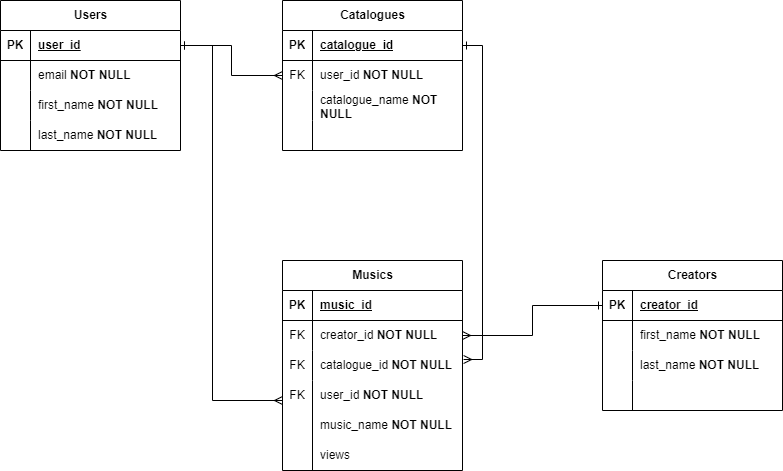

The diagram above was exported from draw.io. Its source (the exported page's mxGraphModel, read from the mxfile embedded in the PNG):
<mxGraphModel dx="1434" dy="780" grid="1" gridSize="10" guides="1" tooltips="1" connect="1" arrows="1" fold="1" page="1" pageScale="1" pageWidth="827" pageHeight="1169" math="0" shadow="0">
  <root>
    <mxCell id="0" />
    <mxCell id="1" parent="0" />
    <mxCell id="ueUYXEONdKMzoUUG7YQ--1" value="Users" style="shape=table;startSize=30;container=1;collapsible=1;childLayout=tableLayout;fixedRows=1;rowLines=0;fontStyle=1;align=center;resizeLast=1;html=1;" vertex="1" parent="1">
      <mxGeometry x="58" y="60" width="180" height="150" as="geometry" />
    </mxCell>
    <mxCell id="ueUYXEONdKMzoUUG7YQ--2" value="" style="shape=tableRow;horizontal=0;startSize=0;swimlaneHead=0;swimlaneBody=0;fillColor=none;collapsible=0;dropTarget=0;points=[[0,0.5],[1,0.5]];portConstraint=eastwest;top=0;left=0;right=0;bottom=1;" vertex="1" parent="ueUYXEONdKMzoUUG7YQ--1">
      <mxGeometry y="30" width="180" height="30" as="geometry" />
    </mxCell>
    <mxCell id="ueUYXEONdKMzoUUG7YQ--3" value="PK" style="shape=partialRectangle;connectable=0;fillColor=none;top=0;left=0;bottom=0;right=0;fontStyle=1;overflow=hidden;whiteSpace=wrap;html=1;" vertex="1" parent="ueUYXEONdKMzoUUG7YQ--2">
      <mxGeometry width="30" height="30" as="geometry">
        <mxRectangle width="30" height="30" as="alternateBounds" />
      </mxGeometry>
    </mxCell>
    <mxCell id="ueUYXEONdKMzoUUG7YQ--4" value="user_id" style="shape=partialRectangle;connectable=0;fillColor=none;top=0;left=0;bottom=0;right=0;align=left;spacingLeft=6;fontStyle=5;overflow=hidden;whiteSpace=wrap;html=1;" vertex="1" parent="ueUYXEONdKMzoUUG7YQ--2">
      <mxGeometry x="30" width="150" height="30" as="geometry">
        <mxRectangle width="150" height="30" as="alternateBounds" />
      </mxGeometry>
    </mxCell>
    <mxCell id="ueUYXEONdKMzoUUG7YQ--5" value="" style="shape=tableRow;horizontal=0;startSize=0;swimlaneHead=0;swimlaneBody=0;fillColor=none;collapsible=0;dropTarget=0;points=[[0,0.5],[1,0.5]];portConstraint=eastwest;top=0;left=0;right=0;bottom=0;" vertex="1" parent="ueUYXEONdKMzoUUG7YQ--1">
      <mxGeometry y="60" width="180" height="30" as="geometry" />
    </mxCell>
    <mxCell id="ueUYXEONdKMzoUUG7YQ--6" value="" style="shape=partialRectangle;connectable=0;fillColor=none;top=0;left=0;bottom=0;right=0;editable=1;overflow=hidden;whiteSpace=wrap;html=1;" vertex="1" parent="ueUYXEONdKMzoUUG7YQ--5">
      <mxGeometry width="30" height="30" as="geometry">
        <mxRectangle width="30" height="30" as="alternateBounds" />
      </mxGeometry>
    </mxCell>
    <mxCell id="ueUYXEONdKMzoUUG7YQ--7" value="email &lt;b&gt;NOT NULL&lt;/b&gt;" style="shape=partialRectangle;connectable=0;fillColor=none;top=0;left=0;bottom=0;right=0;align=left;spacingLeft=6;overflow=hidden;whiteSpace=wrap;html=1;" vertex="1" parent="ueUYXEONdKMzoUUG7YQ--5">
      <mxGeometry x="30" width="150" height="30" as="geometry">
        <mxRectangle width="150" height="30" as="alternateBounds" />
      </mxGeometry>
    </mxCell>
    <mxCell id="ueUYXEONdKMzoUUG7YQ--8" value="" style="shape=tableRow;horizontal=0;startSize=0;swimlaneHead=0;swimlaneBody=0;fillColor=none;collapsible=0;dropTarget=0;points=[[0,0.5],[1,0.5]];portConstraint=eastwest;top=0;left=0;right=0;bottom=0;" vertex="1" parent="ueUYXEONdKMzoUUG7YQ--1">
      <mxGeometry y="90" width="180" height="30" as="geometry" />
    </mxCell>
    <mxCell id="ueUYXEONdKMzoUUG7YQ--9" value="" style="shape=partialRectangle;connectable=0;fillColor=none;top=0;left=0;bottom=0;right=0;editable=1;overflow=hidden;whiteSpace=wrap;html=1;" vertex="1" parent="ueUYXEONdKMzoUUG7YQ--8">
      <mxGeometry width="30" height="30" as="geometry">
        <mxRectangle width="30" height="30" as="alternateBounds" />
      </mxGeometry>
    </mxCell>
    <mxCell id="ueUYXEONdKMzoUUG7YQ--10" value="first_name&amp;nbsp;&lt;b&gt;NOT NULL&lt;/b&gt;" style="shape=partialRectangle;connectable=0;fillColor=none;top=0;left=0;bottom=0;right=0;align=left;spacingLeft=6;overflow=hidden;whiteSpace=wrap;html=1;" vertex="1" parent="ueUYXEONdKMzoUUG7YQ--8">
      <mxGeometry x="30" width="150" height="30" as="geometry">
        <mxRectangle width="150" height="30" as="alternateBounds" />
      </mxGeometry>
    </mxCell>
    <mxCell id="ueUYXEONdKMzoUUG7YQ--11" value="" style="shape=tableRow;horizontal=0;startSize=0;swimlaneHead=0;swimlaneBody=0;fillColor=none;collapsible=0;dropTarget=0;points=[[0,0.5],[1,0.5]];portConstraint=eastwest;top=0;left=0;right=0;bottom=0;" vertex="1" parent="ueUYXEONdKMzoUUG7YQ--1">
      <mxGeometry y="120" width="180" height="30" as="geometry" />
    </mxCell>
    <mxCell id="ueUYXEONdKMzoUUG7YQ--12" value="" style="shape=partialRectangle;connectable=0;fillColor=none;top=0;left=0;bottom=0;right=0;editable=1;overflow=hidden;whiteSpace=wrap;html=1;" vertex="1" parent="ueUYXEONdKMzoUUG7YQ--11">
      <mxGeometry width="30" height="30" as="geometry">
        <mxRectangle width="30" height="30" as="alternateBounds" />
      </mxGeometry>
    </mxCell>
    <mxCell id="ueUYXEONdKMzoUUG7YQ--13" value="last_name&amp;nbsp;&lt;b&gt;NOT NULL&lt;/b&gt;" style="shape=partialRectangle;connectable=0;fillColor=none;top=0;left=0;bottom=0;right=0;align=left;spacingLeft=6;overflow=hidden;whiteSpace=wrap;html=1;" vertex="1" parent="ueUYXEONdKMzoUUG7YQ--11">
      <mxGeometry x="30" width="150" height="30" as="geometry">
        <mxRectangle width="150" height="30" as="alternateBounds" />
      </mxGeometry>
    </mxCell>
    <mxCell id="ueUYXEONdKMzoUUG7YQ--14" value="Musics" style="shape=table;startSize=30;container=1;collapsible=1;childLayout=tableLayout;fixedRows=1;rowLines=0;fontStyle=1;align=center;resizeLast=1;html=1;" vertex="1" parent="1">
      <mxGeometry x="340" y="320" width="180" height="210" as="geometry" />
    </mxCell>
    <mxCell id="ueUYXEONdKMzoUUG7YQ--15" value="" style="shape=tableRow;horizontal=0;startSize=0;swimlaneHead=0;swimlaneBody=0;fillColor=none;collapsible=0;dropTarget=0;points=[[0,0.5],[1,0.5]];portConstraint=eastwest;top=0;left=0;right=0;bottom=1;" vertex="1" parent="ueUYXEONdKMzoUUG7YQ--14">
      <mxGeometry y="30" width="180" height="30" as="geometry" />
    </mxCell>
    <mxCell id="ueUYXEONdKMzoUUG7YQ--16" value="PK" style="shape=partialRectangle;connectable=0;fillColor=none;top=0;left=0;bottom=0;right=0;fontStyle=1;overflow=hidden;whiteSpace=wrap;html=1;" vertex="1" parent="ueUYXEONdKMzoUUG7YQ--15">
      <mxGeometry width="30" height="30" as="geometry">
        <mxRectangle width="30" height="30" as="alternateBounds" />
      </mxGeometry>
    </mxCell>
    <mxCell id="ueUYXEONdKMzoUUG7YQ--17" value="music_id" style="shape=partialRectangle;connectable=0;fillColor=none;top=0;left=0;bottom=0;right=0;align=left;spacingLeft=6;fontStyle=5;overflow=hidden;whiteSpace=wrap;html=1;" vertex="1" parent="ueUYXEONdKMzoUUG7YQ--15">
      <mxGeometry x="30" width="150" height="30" as="geometry">
        <mxRectangle width="150" height="30" as="alternateBounds" />
      </mxGeometry>
    </mxCell>
    <mxCell id="ueUYXEONdKMzoUUG7YQ--18" value="" style="shape=tableRow;horizontal=0;startSize=0;swimlaneHead=0;swimlaneBody=0;fillColor=none;collapsible=0;dropTarget=0;points=[[0,0.5],[1,0.5]];portConstraint=eastwest;top=0;left=0;right=0;bottom=0;" vertex="1" parent="ueUYXEONdKMzoUUG7YQ--14">
      <mxGeometry y="60" width="180" height="30" as="geometry" />
    </mxCell>
    <mxCell id="ueUYXEONdKMzoUUG7YQ--19" value="FK" style="shape=partialRectangle;connectable=0;fillColor=none;top=0;left=0;bottom=0;right=0;editable=1;overflow=hidden;whiteSpace=wrap;html=1;" vertex="1" parent="ueUYXEONdKMzoUUG7YQ--18">
      <mxGeometry width="30" height="30" as="geometry">
        <mxRectangle width="30" height="30" as="alternateBounds" />
      </mxGeometry>
    </mxCell>
    <mxCell id="ueUYXEONdKMzoUUG7YQ--20" value="creator_id&amp;nbsp;&lt;b&gt;NOT NULL&lt;/b&gt;" style="shape=partialRectangle;connectable=0;fillColor=none;top=0;left=0;bottom=0;right=0;align=left;spacingLeft=6;overflow=hidden;whiteSpace=wrap;html=1;" vertex="1" parent="ueUYXEONdKMzoUUG7YQ--18">
      <mxGeometry x="30" width="150" height="30" as="geometry">
        <mxRectangle width="150" height="30" as="alternateBounds" />
      </mxGeometry>
    </mxCell>
    <mxCell id="ueUYXEONdKMzoUUG7YQ--21" value="" style="shape=tableRow;horizontal=0;startSize=0;swimlaneHead=0;swimlaneBody=0;fillColor=none;collapsible=0;dropTarget=0;points=[[0,0.5],[1,0.5]];portConstraint=eastwest;top=0;left=0;right=0;bottom=0;" vertex="1" parent="ueUYXEONdKMzoUUG7YQ--14">
      <mxGeometry y="90" width="180" height="30" as="geometry" />
    </mxCell>
    <mxCell id="ueUYXEONdKMzoUUG7YQ--22" value="FK" style="shape=partialRectangle;connectable=0;fillColor=none;top=0;left=0;bottom=0;right=0;editable=1;overflow=hidden;whiteSpace=wrap;html=1;" vertex="1" parent="ueUYXEONdKMzoUUG7YQ--21">
      <mxGeometry width="30" height="30" as="geometry">
        <mxRectangle width="30" height="30" as="alternateBounds" />
      </mxGeometry>
    </mxCell>
    <mxCell id="ueUYXEONdKMzoUUG7YQ--23" value="catalogue_id&amp;nbsp;&lt;b&gt;NOT NULL&lt;/b&gt;" style="shape=partialRectangle;connectable=0;fillColor=none;top=0;left=0;bottom=0;right=0;align=left;spacingLeft=6;overflow=hidden;whiteSpace=wrap;html=1;" vertex="1" parent="ueUYXEONdKMzoUUG7YQ--21">
      <mxGeometry x="30" width="150" height="30" as="geometry">
        <mxRectangle width="150" height="30" as="alternateBounds" />
      </mxGeometry>
    </mxCell>
    <mxCell id="ueUYXEONdKMzoUUG7YQ--24" value="" style="shape=tableRow;horizontal=0;startSize=0;swimlaneHead=0;swimlaneBody=0;fillColor=none;collapsible=0;dropTarget=0;points=[[0,0.5],[1,0.5]];portConstraint=eastwest;top=0;left=0;right=0;bottom=0;" vertex="1" parent="ueUYXEONdKMzoUUG7YQ--14">
      <mxGeometry y="120" width="180" height="90" as="geometry" />
    </mxCell>
    <mxCell id="ueUYXEONdKMzoUUG7YQ--25" value="" style="shape=partialRectangle;connectable=0;fillColor=none;top=0;left=0;bottom=0;right=0;editable=1;overflow=hidden;whiteSpace=wrap;html=1;" vertex="1" parent="ueUYXEONdKMzoUUG7YQ--24">
      <mxGeometry width="30" height="90" as="geometry">
        <mxRectangle width="30" height="90" as="alternateBounds" />
      </mxGeometry>
    </mxCell>
    <mxCell id="ueUYXEONdKMzoUUG7YQ--26" value="" style="shape=partialRectangle;connectable=0;fillColor=none;top=0;left=0;bottom=0;right=0;align=left;spacingLeft=6;overflow=hidden;whiteSpace=wrap;html=1;" vertex="1" parent="ueUYXEONdKMzoUUG7YQ--24">
      <mxGeometry x="30" width="150" height="90" as="geometry">
        <mxRectangle width="150" height="90" as="alternateBounds" />
      </mxGeometry>
    </mxCell>
    <mxCell id="ueUYXEONdKMzoUUG7YQ--27" value="Creators" style="shape=table;startSize=30;container=1;collapsible=1;childLayout=tableLayout;fixedRows=1;rowLines=0;fontStyle=1;align=center;resizeLast=1;html=1;" vertex="1" parent="1">
      <mxGeometry x="660" y="320" width="180" height="150" as="geometry" />
    </mxCell>
    <mxCell id="ueUYXEONdKMzoUUG7YQ--28" value="" style="shape=tableRow;horizontal=0;startSize=0;swimlaneHead=0;swimlaneBody=0;fillColor=none;collapsible=0;dropTarget=0;points=[[0,0.5],[1,0.5]];portConstraint=eastwest;top=0;left=0;right=0;bottom=1;" vertex="1" parent="ueUYXEONdKMzoUUG7YQ--27">
      <mxGeometry y="30" width="180" height="30" as="geometry" />
    </mxCell>
    <mxCell id="ueUYXEONdKMzoUUG7YQ--29" value="PK" style="shape=partialRectangle;connectable=0;fillColor=none;top=0;left=0;bottom=0;right=0;fontStyle=1;overflow=hidden;whiteSpace=wrap;html=1;" vertex="1" parent="ueUYXEONdKMzoUUG7YQ--28">
      <mxGeometry width="30" height="30" as="geometry">
        <mxRectangle width="30" height="30" as="alternateBounds" />
      </mxGeometry>
    </mxCell>
    <mxCell id="ueUYXEONdKMzoUUG7YQ--30" value="creator_id" style="shape=partialRectangle;connectable=0;fillColor=none;top=0;left=0;bottom=0;right=0;align=left;spacingLeft=6;fontStyle=5;overflow=hidden;whiteSpace=wrap;html=1;" vertex="1" parent="ueUYXEONdKMzoUUG7YQ--28">
      <mxGeometry x="30" width="150" height="30" as="geometry">
        <mxRectangle width="150" height="30" as="alternateBounds" />
      </mxGeometry>
    </mxCell>
    <mxCell id="ueUYXEONdKMzoUUG7YQ--31" value="" style="shape=tableRow;horizontal=0;startSize=0;swimlaneHead=0;swimlaneBody=0;fillColor=none;collapsible=0;dropTarget=0;points=[[0,0.5],[1,0.5]];portConstraint=eastwest;top=0;left=0;right=0;bottom=0;" vertex="1" parent="ueUYXEONdKMzoUUG7YQ--27">
      <mxGeometry y="60" width="180" height="30" as="geometry" />
    </mxCell>
    <mxCell id="ueUYXEONdKMzoUUG7YQ--32" value="" style="shape=partialRectangle;connectable=0;fillColor=none;top=0;left=0;bottom=0;right=0;editable=1;overflow=hidden;whiteSpace=wrap;html=1;" vertex="1" parent="ueUYXEONdKMzoUUG7YQ--31">
      <mxGeometry width="30" height="30" as="geometry">
        <mxRectangle width="30" height="30" as="alternateBounds" />
      </mxGeometry>
    </mxCell>
    <mxCell id="ueUYXEONdKMzoUUG7YQ--33" value="first_name&amp;nbsp;&lt;b&gt;NOT NULL&lt;/b&gt;" style="shape=partialRectangle;connectable=0;fillColor=none;top=0;left=0;bottom=0;right=0;align=left;spacingLeft=6;overflow=hidden;whiteSpace=wrap;html=1;" vertex="1" parent="ueUYXEONdKMzoUUG7YQ--31">
      <mxGeometry x="30" width="150" height="30" as="geometry">
        <mxRectangle width="150" height="30" as="alternateBounds" />
      </mxGeometry>
    </mxCell>
    <mxCell id="ueUYXEONdKMzoUUG7YQ--34" value="" style="shape=tableRow;horizontal=0;startSize=0;swimlaneHead=0;swimlaneBody=0;fillColor=none;collapsible=0;dropTarget=0;points=[[0,0.5],[1,0.5]];portConstraint=eastwest;top=0;left=0;right=0;bottom=0;" vertex="1" parent="ueUYXEONdKMzoUUG7YQ--27">
      <mxGeometry y="90" width="180" height="30" as="geometry" />
    </mxCell>
    <mxCell id="ueUYXEONdKMzoUUG7YQ--35" value="" style="shape=partialRectangle;connectable=0;fillColor=none;top=0;left=0;bottom=0;right=0;editable=1;overflow=hidden;whiteSpace=wrap;html=1;" vertex="1" parent="ueUYXEONdKMzoUUG7YQ--34">
      <mxGeometry width="30" height="30" as="geometry">
        <mxRectangle width="30" height="30" as="alternateBounds" />
      </mxGeometry>
    </mxCell>
    <mxCell id="ueUYXEONdKMzoUUG7YQ--36" value="last_name&amp;nbsp;&lt;b&gt;NOT NULL&lt;/b&gt;" style="shape=partialRectangle;connectable=0;fillColor=none;top=0;left=0;bottom=0;right=0;align=left;spacingLeft=6;overflow=hidden;whiteSpace=wrap;html=1;" vertex="1" parent="ueUYXEONdKMzoUUG7YQ--34">
      <mxGeometry x="30" width="150" height="30" as="geometry">
        <mxRectangle width="150" height="30" as="alternateBounds" />
      </mxGeometry>
    </mxCell>
    <mxCell id="ueUYXEONdKMzoUUG7YQ--37" value="" style="shape=tableRow;horizontal=0;startSize=0;swimlaneHead=0;swimlaneBody=0;fillColor=none;collapsible=0;dropTarget=0;points=[[0,0.5],[1,0.5]];portConstraint=eastwest;top=0;left=0;right=0;bottom=0;" vertex="1" parent="ueUYXEONdKMzoUUG7YQ--27">
      <mxGeometry y="120" width="180" height="30" as="geometry" />
    </mxCell>
    <mxCell id="ueUYXEONdKMzoUUG7YQ--38" value="" style="shape=partialRectangle;connectable=0;fillColor=none;top=0;left=0;bottom=0;right=0;editable=1;overflow=hidden;whiteSpace=wrap;html=1;" vertex="1" parent="ueUYXEONdKMzoUUG7YQ--37">
      <mxGeometry width="30" height="30" as="geometry">
        <mxRectangle width="30" height="30" as="alternateBounds" />
      </mxGeometry>
    </mxCell>
    <mxCell id="ueUYXEONdKMzoUUG7YQ--39" value="" style="shape=partialRectangle;connectable=0;fillColor=none;top=0;left=0;bottom=0;right=0;align=left;spacingLeft=6;overflow=hidden;whiteSpace=wrap;html=1;" vertex="1" parent="ueUYXEONdKMzoUUG7YQ--37">
      <mxGeometry x="30" width="150" height="30" as="geometry">
        <mxRectangle width="150" height="30" as="alternateBounds" />
      </mxGeometry>
    </mxCell>
    <mxCell id="ueUYXEONdKMzoUUG7YQ--40" value="Catalogues" style="shape=table;startSize=30;container=1;collapsible=1;childLayout=tableLayout;fixedRows=1;rowLines=0;fontStyle=1;align=center;resizeLast=1;html=1;" vertex="1" parent="1">
      <mxGeometry x="340" y="60" width="180" height="150" as="geometry" />
    </mxCell>
    <mxCell id="ueUYXEONdKMzoUUG7YQ--41" value="" style="shape=tableRow;horizontal=0;startSize=0;swimlaneHead=0;swimlaneBody=0;fillColor=none;collapsible=0;dropTarget=0;points=[[0,0.5],[1,0.5]];portConstraint=eastwest;top=0;left=0;right=0;bottom=1;" vertex="1" parent="ueUYXEONdKMzoUUG7YQ--40">
      <mxGeometry y="30" width="180" height="30" as="geometry" />
    </mxCell>
    <mxCell id="ueUYXEONdKMzoUUG7YQ--42" value="PK" style="shape=partialRectangle;connectable=0;fillColor=none;top=0;left=0;bottom=0;right=0;fontStyle=1;overflow=hidden;whiteSpace=wrap;html=1;" vertex="1" parent="ueUYXEONdKMzoUUG7YQ--41">
      <mxGeometry width="30" height="30" as="geometry">
        <mxRectangle width="30" height="30" as="alternateBounds" />
      </mxGeometry>
    </mxCell>
    <mxCell id="ueUYXEONdKMzoUUG7YQ--43" value="catalogue_id" style="shape=partialRectangle;connectable=0;fillColor=none;top=0;left=0;bottom=0;right=0;align=left;spacingLeft=6;fontStyle=5;overflow=hidden;whiteSpace=wrap;html=1;" vertex="1" parent="ueUYXEONdKMzoUUG7YQ--41">
      <mxGeometry x="30" width="150" height="30" as="geometry">
        <mxRectangle width="150" height="30" as="alternateBounds" />
      </mxGeometry>
    </mxCell>
    <mxCell id="ueUYXEONdKMzoUUG7YQ--44" value="" style="shape=tableRow;horizontal=0;startSize=0;swimlaneHead=0;swimlaneBody=0;fillColor=none;collapsible=0;dropTarget=0;points=[[0,0.5],[1,0.5]];portConstraint=eastwest;top=0;left=0;right=0;bottom=0;" vertex="1" parent="ueUYXEONdKMzoUUG7YQ--40">
      <mxGeometry y="60" width="180" height="30" as="geometry" />
    </mxCell>
    <mxCell id="ueUYXEONdKMzoUUG7YQ--45" value="FK" style="shape=partialRectangle;connectable=0;fillColor=none;top=0;left=0;bottom=0;right=0;editable=1;overflow=hidden;whiteSpace=wrap;html=1;" vertex="1" parent="ueUYXEONdKMzoUUG7YQ--44">
      <mxGeometry width="30" height="30" as="geometry">
        <mxRectangle width="30" height="30" as="alternateBounds" />
      </mxGeometry>
    </mxCell>
    <mxCell id="ueUYXEONdKMzoUUG7YQ--46" value="user_id&amp;nbsp;&lt;b&gt;NOT NULL&lt;/b&gt;" style="shape=partialRectangle;connectable=0;fillColor=none;top=0;left=0;bottom=0;right=0;align=left;spacingLeft=6;overflow=hidden;whiteSpace=wrap;html=1;" vertex="1" parent="ueUYXEONdKMzoUUG7YQ--44">
      <mxGeometry x="30" width="150" height="30" as="geometry">
        <mxRectangle width="150" height="30" as="alternateBounds" />
      </mxGeometry>
    </mxCell>
    <mxCell id="ueUYXEONdKMzoUUG7YQ--47" value="" style="shape=tableRow;horizontal=0;startSize=0;swimlaneHead=0;swimlaneBody=0;fillColor=none;collapsible=0;dropTarget=0;points=[[0,0.5],[1,0.5]];portConstraint=eastwest;top=0;left=0;right=0;bottom=0;" vertex="1" parent="ueUYXEONdKMzoUUG7YQ--40">
      <mxGeometry y="90" width="180" height="30" as="geometry" />
    </mxCell>
    <mxCell id="ueUYXEONdKMzoUUG7YQ--48" value="" style="shape=partialRectangle;connectable=0;fillColor=none;top=0;left=0;bottom=0;right=0;editable=1;overflow=hidden;whiteSpace=wrap;html=1;" vertex="1" parent="ueUYXEONdKMzoUUG7YQ--47">
      <mxGeometry width="30" height="30" as="geometry">
        <mxRectangle width="30" height="30" as="alternateBounds" />
      </mxGeometry>
    </mxCell>
    <mxCell id="ueUYXEONdKMzoUUG7YQ--49" value="catalogue_name&amp;nbsp;&lt;b&gt;NOT NULL&lt;/b&gt;" style="shape=partialRectangle;connectable=0;fillColor=none;top=0;left=0;bottom=0;right=0;align=left;spacingLeft=6;overflow=hidden;whiteSpace=wrap;html=1;" vertex="1" parent="ueUYXEONdKMzoUUG7YQ--47">
      <mxGeometry x="30" width="150" height="30" as="geometry">
        <mxRectangle width="150" height="30" as="alternateBounds" />
      </mxGeometry>
    </mxCell>
    <mxCell id="ueUYXEONdKMzoUUG7YQ--50" value="" style="shape=tableRow;horizontal=0;startSize=0;swimlaneHead=0;swimlaneBody=0;fillColor=none;collapsible=0;dropTarget=0;points=[[0,0.5],[1,0.5]];portConstraint=eastwest;top=0;left=0;right=0;bottom=0;" vertex="1" parent="ueUYXEONdKMzoUUG7YQ--40">
      <mxGeometry y="120" width="180" height="30" as="geometry" />
    </mxCell>
    <mxCell id="ueUYXEONdKMzoUUG7YQ--51" value="" style="shape=partialRectangle;connectable=0;fillColor=none;top=0;left=0;bottom=0;right=0;editable=1;overflow=hidden;whiteSpace=wrap;html=1;" vertex="1" parent="ueUYXEONdKMzoUUG7YQ--50">
      <mxGeometry width="30" height="30" as="geometry">
        <mxRectangle width="30" height="30" as="alternateBounds" />
      </mxGeometry>
    </mxCell>
    <mxCell id="ueUYXEONdKMzoUUG7YQ--52" value="" style="shape=partialRectangle;connectable=0;fillColor=none;top=0;left=0;bottom=0;right=0;align=left;spacingLeft=6;overflow=hidden;whiteSpace=wrap;html=1;" vertex="1" parent="ueUYXEONdKMzoUUG7YQ--50">
      <mxGeometry x="30" width="150" height="30" as="geometry">
        <mxRectangle width="150" height="30" as="alternateBounds" />
      </mxGeometry>
    </mxCell>
    <mxCell id="ueUYXEONdKMzoUUG7YQ--56" value="user_id&amp;nbsp;&lt;b&gt;NOT NULL&lt;/b&gt;" style="shape=partialRectangle;connectable=0;fillColor=none;top=0;left=0;bottom=0;right=0;align=left;spacingLeft=6;overflow=hidden;whiteSpace=wrap;html=1;" vertex="1" parent="1">
      <mxGeometry x="370" y="440" width="150" height="30" as="geometry">
        <mxRectangle width="150" height="30" as="alternateBounds" />
      </mxGeometry>
    </mxCell>
    <mxCell id="ueUYXEONdKMzoUUG7YQ--57" value="music_name&amp;nbsp;&lt;b&gt;NOT NULL&lt;/b&gt;" style="shape=partialRectangle;connectable=0;fillColor=none;top=0;left=0;bottom=0;right=0;align=left;spacingLeft=6;overflow=hidden;whiteSpace=wrap;html=1;" vertex="1" parent="1">
      <mxGeometry x="370" y="470" width="150" height="30" as="geometry">
        <mxRectangle width="150" height="30" as="alternateBounds" />
      </mxGeometry>
    </mxCell>
    <mxCell id="ueUYXEONdKMzoUUG7YQ--58" value="views" style="shape=partialRectangle;connectable=0;fillColor=none;top=0;left=0;bottom=0;right=0;align=left;spacingLeft=6;overflow=hidden;whiteSpace=wrap;html=1;" vertex="1" parent="1">
      <mxGeometry x="370" y="500" width="150" height="30" as="geometry">
        <mxRectangle width="150" height="30" as="alternateBounds" />
      </mxGeometry>
    </mxCell>
    <mxCell id="ueUYXEONdKMzoUUG7YQ--59" value="FK" style="shape=partialRectangle;connectable=0;fillColor=none;top=0;left=0;bottom=0;right=0;editable=1;overflow=hidden;whiteSpace=wrap;html=1;" vertex="1" parent="1">
      <mxGeometry x="340" y="440" width="30" height="30" as="geometry">
        <mxRectangle width="30" height="30" as="alternateBounds" />
      </mxGeometry>
    </mxCell>
    <mxCell id="ueUYXEONdKMzoUUG7YQ--60" style="edgeStyle=orthogonalEdgeStyle;rounded=0;orthogonalLoop=1;jettySize=auto;html=1;exitX=1;exitY=0.5;exitDx=0;exitDy=0;entryX=0;entryY=0.5;entryDx=0;entryDy=0;endArrow=ERmany;endFill=0;startArrow=ERone;startFill=0;" edge="1" parent="1" source="ueUYXEONdKMzoUUG7YQ--2" target="ueUYXEONdKMzoUUG7YQ--44">
      <mxGeometry relative="1" as="geometry" />
    </mxCell>
    <mxCell id="ueUYXEONdKMzoUUG7YQ--61" style="rounded=0;orthogonalLoop=1;jettySize=auto;html=1;exitX=1;exitY=0.5;exitDx=0;exitDy=0;edgeStyle=orthogonalEdgeStyle;endArrow=ERmany;endFill=0;startArrow=ERone;startFill=0;" edge="1" parent="1" source="ueUYXEONdKMzoUUG7YQ--2">
      <mxGeometry relative="1" as="geometry">
        <mxPoint x="340" y="460" as="targetPoint" />
        <mxPoint x="290" y="280" as="sourcePoint" />
        <Array as="points">
          <mxPoint x="270" y="105" />
          <mxPoint x="270" y="460" />
        </Array>
      </mxGeometry>
    </mxCell>
    <mxCell id="ueUYXEONdKMzoUUG7YQ--62" style="edgeStyle=orthogonalEdgeStyle;rounded=0;orthogonalLoop=1;jettySize=auto;html=1;exitX=0;exitY=0.5;exitDx=0;exitDy=0;entryX=1;entryY=0.5;entryDx=0;entryDy=0;endArrow=ERmany;endFill=0;startArrow=ERone;startFill=0;" edge="1" parent="1" source="ueUYXEONdKMzoUUG7YQ--28" target="ueUYXEONdKMzoUUG7YQ--18">
      <mxGeometry relative="1" as="geometry" />
    </mxCell>
    <mxCell id="ueUYXEONdKMzoUUG7YQ--63" style="edgeStyle=orthogonalEdgeStyle;rounded=0;orthogonalLoop=1;jettySize=auto;html=1;entryX=1.006;entryY=0.3;entryDx=0;entryDy=0;entryPerimeter=0;startArrow=ERone;startFill=0;endArrow=ERmany;endFill=0;" edge="1" parent="1" source="ueUYXEONdKMzoUUG7YQ--41" target="ueUYXEONdKMzoUUG7YQ--21">
      <mxGeometry relative="1" as="geometry">
        <Array as="points">
          <mxPoint x="540" y="105" />
          <mxPoint x="540" y="419" />
        </Array>
      </mxGeometry>
    </mxCell>
  </root>
</mxGraphModel>